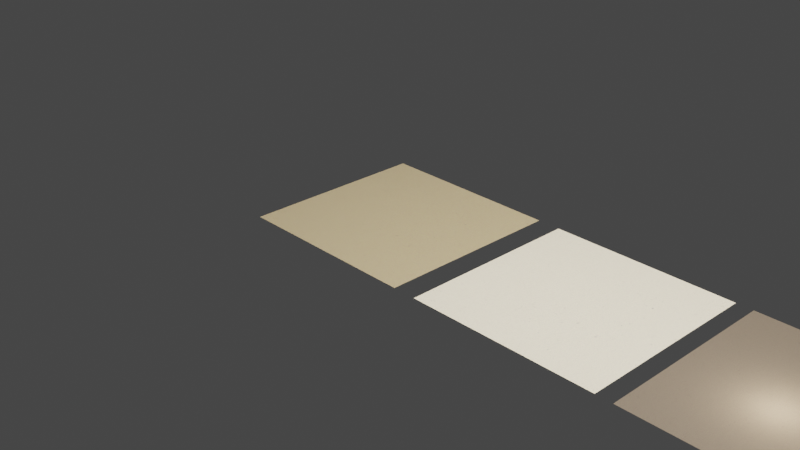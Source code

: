 # Source: paper_kraft.blend  (saved by Blender 4.0.36; exported with 4.5.12 LTS)
import bpy
from mathutils import Matrix  # noqa: F401  (used for matrix-valued properties, if any)

bpy.ops.wm.read_factory_settings(use_empty=True)
scene = bpy.context.scene
scene.name = 'Scene'

# ---- collections
col_collection = bpy.data.collections.new('Collection'); scene.collection.children.link(col_collection)

# ---- materials (node trees are filled in below, after node groups)
mat_paper_kraft_01 = bpy.data.materials.new('paper_kraft_01')
mat_paper_kraft_01.displacement_method = 'DISPLACEMENT'
mat_paper_kraft_01.use_transparent_shadow = False
mat_paper_kraft_02 = bpy.data.materials.new('paper_kraft_02')
mat_paper_kraft_02.displacement_method = 'DISPLACEMENT'
mat_paper_kraft_02.use_transparent_shadow = False
mat_paper_kraft_03 = bpy.data.materials.new('paper_kraft_03')
mat_paper_kraft_03.displacement_method = 'DISPLACEMENT'
mat_paper_kraft_03.use_transparent_shadow = False
mat_paper_kraft_04 = bpy.data.materials.new('paper_kraft_04')
mat_paper_kraft_04.displacement_method = 'DISPLACEMENT'
mat_paper_kraft_04.use_transparent_shadow = False

# ---- node groups
ng_normal_bake_231 = bpy.data.node_groups.new('normal_bake.231', 'ShaderNodeTree')
_s = ng_normal_bake_231.interface.new_socket(name='Vector', in_out='OUTPUT', socket_type='NodeSocketVector')
_s = ng_normal_bake_231.interface.new_socket(name='Color', in_out='INPUT', socket_type='NodeSocketVector')
_s.hide_value = True
_N = ng_normal_bake_231.nodes; _L = ng_normal_bake_231.links
n0 = _N.new('ShaderNodeVectorMath'); n0.name = 'Vector Math.001'; n0.location = (-4, -55)
n0.operation = 'DOT_PRODUCT'
n1 = _N.new('ShaderNodeVectorMath'); n1.name = 'Vector Math.005'; n1.location = (-264, -55)
n1.operation = 'CROSS_PRODUCT'
n2 = _N.new('ShaderNodeVectorMath'); n2.name = 'Vector Math.002'; n2.location = (-1, -219)
n2.operation = 'DOT_PRODUCT'
n3 = _N.new('NodeReroute'); n3.name = 'Reroute'; n3.location = (-85, 62)
n3.width = 16
n3.socket_idname = 'NodeSocketVector'
n4 = _N.new('ShaderNodeVectorMath'); n4.name = 'Vector Math'; n4.location = (2, 98)
n4.operation = 'DOT_PRODUCT'
n5 = _N.new('ShaderNodeCombineXYZ'); n5.name = 'Combine XYZ'; n5.location = (198, 2)
n6 = _N.new('ShaderNodeNewGeometry'); n6.name = 'Geometry'; n6.location = (-577, -273)
n7 = _N.new('ShaderNodeTangent'); n7.name = 'Tangent'; n7.location = (-579, 25)
n7.width = 232
n7.direction_type = 'UV_MAP'
n8 = _N.new('NodeGroupOutput'); n8.name = 'Group Output'; n8.location = (757, 49)
n9 = _N.new('NodeGroupInput'); n9.name = 'Group Input'; n9.location = (-552, 105)
n10 = _N.new('ShaderNodeVectorMath'); n10.name = 'Vector Math.004'; n10.location = (398, -39)
n10.hide = True
n10.inputs[1].default_value = (0.5, 0.5, 0.5)
n11 = _N.new('ShaderNodeVectorMath'); n11.name = 'Vector Math.003'; n11.location = (398, -4)
n11.hide = True
n11.operation = 'SCALE'
n11.inputs[3].default_value = 0.5
n12 = _N.new('ShaderNodeMath'); n12.name = 'sanctus_correct_normal_y'; n12.location = (0, 0)
n12.label = 'sanctus_correct_normal_y'
n12.operation = 'MULTIPLY'
n12.inputs[1].default_value = -1.0
_L.new(n4.outputs[1], n5.inputs[0])
_L.new(n2.outputs[1], n5.inputs[2])
_L.new(n3.outputs[0], n4.inputs[0])
_L.new(n3.outputs[0], n0.inputs[0])
_L.new(n3.outputs[0], n2.inputs[0])
_L.new(n7.outputs[0], n1.inputs[0])
_L.new(n6.outputs[1], n1.inputs[1])
_L.new(n7.outputs[0], n4.inputs[1])
_L.new(n1.outputs[0], n0.inputs[1])
_L.new(n6.outputs[1], n2.inputs[1])
_L.new(n9.outputs[0], n3.inputs[0])
_L.new(n5.outputs[0], n11.inputs[0])
_L.new(n10.outputs[0], n8.inputs[0])
_L.new(n11.outputs[0], n10.inputs[0])
_L.new(n0.outputs[1], n12.inputs[0])
_L.new(n12.outputs[0], n5.inputs[1])
n8.is_active_output = True
ng_burn = bpy.data.node_groups.new('burn', 'ShaderNodeTree')
_s = ng_burn.interface.new_socket(name='Value', in_out='OUTPUT', socket_type='NodeSocketFloat')
_s = ng_burn.interface.new_socket(name='Color', in_out='OUTPUT', socket_type='NodeSocketColor')
_s.default_value = (0.0, 0.0, 0.0, 0.0)
_s = ng_burn.interface.new_socket(name='Result', in_out='OUTPUT', socket_type='NodeSocketFloat')
_s = ng_burn.interface.new_socket(name='Result', in_out='OUTPUT', socket_type='NodeSocketFloat')
_s = ng_burn.interface.new_socket(name='vector', in_out='INPUT', socket_type='NodeSocketVector')
_s = ng_burn.interface.new_socket(name='ratio', in_out='INPUT', socket_type='NodeSocketVector')
_s = ng_burn.interface.new_socket(name='seed', in_out='INPUT', socket_type='NodeSocketFloat')
_s.min_value = -1000.0
_s.max_value = 1000.0
_s = ng_burn.interface.new_socket(name='Angle', in_out='INPUT', socket_type='NodeSocketFloat')
_s.subtype = 'ANGLE'
_s.default_value = -0.4363
_s = ng_burn.interface.new_socket(name='Type', in_out='INPUT', socket_type='NodeSocketFloat')
_s.subtype = 'FACTOR'
_s.default_value = 0.3083
_s.min_value = 0.0
_s.max_value = 1.0
_s = ng_burn.interface.new_socket(name='Factor', in_out='INPUT', socket_type='NodeSocketFloat')
_s.subtype = 'FACTOR'
_s.default_value = 0.3083
_s.min_value = 0.0
_s.max_value = 1.0
_N = ng_burn.nodes; _L = ng_burn.links
n0 = _N.new('NodeGroupOutput'); n0.name = 'Group Output'; n0.location = (957, 24)
n1 = _N.new('ShaderNodeMath'); n1.name = 'Math.004'; n1.location = (767, 68)
n1.hide = True
n1.operation = 'CEIL'
n1.inputs[1].default_value = 0.0
n2 = _N.new('NodeReroute'); n2.name = 'Reroute.022'; n2.location = (696, 61)
n2.width = 16
n2.socket_idname = 'NodeSocketFloat'
n3 = _N.new('ShaderNodeMapRange'); n3.name = 'Map Range.003'; n3.location = (494, -3)
n3.inputs[1].default_value = 0.55
n3.inputs[2].default_value = 0.71
n3.inputs[3].default_value = 1.0
n3.inputs[4].default_value = 0.0
n4 = _N.new('ShaderNodeMath'); n4.name = 'Math.036'; n4.location = (325, -143)
n4.operation = 'LESS_THAN'
n4.inputs[1].default_value = 0.001
n5 = _N.new('NodeReroute'); n5.name = 'Reroute.019'; n5.location = (-845, -49)
n5.width = 16
n5.socket_idname = 'NodeSocketVector'
n6 = _N.new('NodeReroute'); n6.name = 'Reroute.020'; n6.location = (-845, -186)
n6.width = 16
n6.socket_idname = 'NodeSocketVector'
n7 = _N.new('ShaderNodeMath'); n7.name = 'Math.035'; n7.location = (326, 21)
n8 = _N.new('NodeReroute'); n8.name = 'Reroute.021'; n8.location = (-249, -74)
n8.width = 16
n8.socket_idname = 'NodeSocketVector'
n9 = _N.new('ShaderNodeValToRGB'); n9.name = 'Color Ramp'; n9.location = (573, 260)
while len(n9.color_ramp.elements) > 1: n9.color_ramp.elements.remove(n9.color_ramp.elements[-1])
n9.color_ramp.elements[0].position = 0.0; n9.color_ramp.elements[0].color = (0.0, 0.0, 0.0, 1.0)
_e = n9.color_ramp.elements.new(0.05909); _e.color = (0.01092, 0.0, 0.0002183, 1.0)
_e = n9.color_ramp.elements.new(0.1784); _e.color = (0.109, 0.06148, 0.02537, 1.0)
_e = n9.color_ramp.elements.new(0.2932); _e.color = (0.2817, 0.138, 0.0607, 1.0)
_e = n9.color_ramp.elements.new(0.55); _e.color = (0.5, 0.5, 0.5, 1.0)
_e = n9.color_ramp.elements.new(1.0); _e.color = (1.0, 1.0, 1.0, 1.0)
n10 = _N.new('NodeReroute'); n10.name = 'Reroute'; n10.location = (275, -191)
n10.width = 16
n10.socket_idname = 'NodeSocketFloatFactor'
n11 = _N.new('ShaderNodeTexNoise'); n11.name = 'Noise Texture.002'; n11.location = (-189, -125)
n11.noise_dimensions = '4D'
n11.inputs[2].default_value = 5.48
n11.inputs[3].default_value = 8.0
n11.inputs[4].default_value = 0.5667
n12 = _N.new('ShaderNodeVectorRotate'); n12.name = 'Vector Rotate'; n12.location = (-443, -34)
n12.hide = True
n13 = _N.new('ShaderNodeVectorMath'); n13.name = 'Vector Math.008'; n13.location = (-630, 42)
n13.operation = 'DIVIDE'
n14 = _N.new('ShaderNodeVectorMath'); n14.name = 'Vector Math.005'; n14.location = (-816, 26)
n14.operation = 'SUBTRACT'
n15 = _N.new('NodeGroupInput'); n15.name = 'Group Input'; n15.location = (-1128, -220)
n16 = _N.new('ShaderNodeVectorMath'); n16.name = 'Vector Math.007'; n16.location = (-807, -125)
n16.hide = True
n16.operation = 'SCALE'
n16.inputs[3].default_value = 0.5
n17 = _N.new('ShaderNodeSeparateXYZ'); n17.name = 'Separate XYZ'; n17.location = (-419, 476)
n18 = _N.new('ShaderNodeMix'); n18.name = 'Mix.014'; n18.location = (650, -4)
n18.inputs[3].default_value = 1.0
n19 = _N.new('ShaderNodeSeparateXYZ'); n19.name = 'Separate XYZ.001'; n19.location = (-91, 12)
n20 = _N.new('ShaderNodeMix'); n20.name = 'Mix.010'; n20.location = (-274, -12)
n20.hide = True
n20.data_type = 'RGBA'
n20.blend_type = 'LINEAR_LIGHT'
n20.inputs[0].default_value = 0.1417
n21 = _N.new('ShaderNodeVectorMath'); n21.name = 'Vector Math.002'; n21.location = (-429, 302)
n21.hide = True
n21.operation = 'ABSOLUTE'
n21.inputs[1].default_value = (1.0, 1.0, 0.0)
n22 = _N.new('ShaderNodeMath'); n22.name = 'Math'; n22.location = (-242, 486)
n22.operation = 'SMOOTH_MAX'
n23 = _N.new('ShaderNodeMix'); n23.name = 'Mix.015'; n23.location = (17, 112)
n23.hide = True
n24 = _N.new('ShaderNodeMapRange'); n24.name = 'Map Range.005'; n24.location = (658, -190)
n24.inputs[2].default_value = 0.06
n24.inputs[3].default_value = 0.1
n24.inputs[4].default_value = 0.5
_L.new(n16.outputs[0], n14.inputs[1])
_L.new(n10.outputs[0], n7.inputs[1])
_L.new(n11.outputs[1], n20.inputs[7])
_L.new(n6.outputs[0], n16.inputs[0])
_L.new(n7.outputs[0], n3.inputs[0])
_L.new(n5.outputs[0], n14.inputs[0])
_L.new(n13.outputs[0], n12.inputs[0])
_L.new(n18.outputs[0], n2.inputs[0])
_L.new(n12.outputs[0], n8.inputs[0])
_L.new(n8.outputs[0], n20.inputs[6])
_L.new(n10.outputs[0], n4.inputs[0])
_L.new(n20.outputs[2], n19.inputs[0])
_L.new(n2.outputs[0], n1.inputs[0])
_L.new(n14.outputs[0], n13.inputs[0])
_L.new(n19.outputs[0], n23.inputs[3])
_L.new(n3.outputs[0], n18.inputs[2])
_L.new(n4.outputs[0], n18.inputs[0])
_L.new(n2.outputs[0], n9.inputs[0])
_L.new(n6.outputs[0], n13.inputs[1])
_L.new(n15.outputs[0], n5.inputs[0])
_L.new(n15.outputs[1], n6.inputs[0])
_L.new(n1.outputs[0], n0.inputs[0])
_L.new(n9.outputs[0], n0.inputs[1])
_L.new(n15.outputs[2], n11.inputs[1])
_L.new(n15.outputs[3], n12.inputs[3])
_L.new(n15.outputs[4], n23.inputs[0])
_L.new(n15.outputs[5], n10.inputs[0])
_L.new(n18.outputs[0], n0.inputs[2])
_L.new(n15.outputs[0], n11.inputs[0])
_L.new(n21.outputs[0], n17.inputs[0])
_L.new(n17.outputs[0], n22.inputs[0])
_L.new(n17.outputs[1], n22.inputs[1])
_L.new(n20.outputs[2], n21.inputs[0])
_L.new(n22.outputs[0], n23.inputs[2])
_L.new(n23.outputs[0], n7.inputs[0])
_L.new(n18.outputs[0], n24.inputs[0])
_L.new(n24.outputs[0], n0.inputs[3])
n0.is_active_output = True
ng_vector_detect_002 = bpy.data.node_groups.new('vector_detect.002', 'ShaderNodeTree')
_s = ng_vector_detect_002.interface.new_socket(name='Vector', in_out='OUTPUT', socket_type='NodeSocketVector')
_s = ng_vector_detect_002.interface.new_socket(name='IF', in_out='INPUT', socket_type='NodeSocketVector')
_s.hide_value = True
_s = ng_vector_detect_002.interface.new_socket(name='ELSE', in_out='INPUT', socket_type='NodeSocketVector')
_s.hide_value = True
_N = ng_vector_detect_002.nodes; _L = ng_vector_detect_002.links
n0 = _N.new('ShaderNodeVectorMath'); n0.name = 'Vector Math'; n0.location = (-301, 22)
n0.hide = True
n0.operation = 'LENGTH'
n1 = _N.new('ShaderNodeMath'); n1.name = 'Math'; n1.location = (-296, -14)
n1.hide = True
n1.operation = 'CEIL'
n2 = _N.new('NodeReroute'); n2.name = 'Reroute'; n2.location = (-345, 12)
n2.width = 16
n2.socket_idname = 'NodeSocketVector'
n3 = _N.new('NodeGroupInput'); n3.name = 'Group Input'; n3.location = (-619, 44)
n4 = _N.new('NodeGroupOutput'); n4.name = 'Group Output'; n4.location = (-103, 31)
n5 = _N.new('ShaderNodeMix'); n5.name = 'Mix'; n5.location = (-292, -51)
n5.hide = True
n5.data_type = 'RGBA'
_L.new(n0.outputs[1], n1.inputs[0])
_L.new(n1.outputs[0], n5.inputs[0])
_L.new(n2.outputs[0], n0.inputs[0])
_L.new(n2.outputs[0], n5.inputs[7])
_L.new(n3.outputs[1], n5.inputs[6])
_L.new(n5.outputs[2], n4.inputs[0])
_L.new(n3.outputs[0], n2.inputs[0])
n4.is_active_output = True
ng_color_variation_003 = bpy.data.node_groups.new('color_variation.003', 'ShaderNodeTree')
_s = ng_color_variation_003.interface.new_socket(name='Color', in_out='OUTPUT', socket_type='NodeSocketColor')
_s.default_value = (0.0, 0.0, 0.0, 0.0)
_s = ng_color_variation_003.interface.new_socket(name='Color', in_out='INPUT', socket_type='NodeSocketColor')
_s.default_value = (0.8, 0.0, 0.0, 1.0)
_s = ng_color_variation_003.interface.new_socket(name='Hue', in_out='INPUT', socket_type='NodeSocketFloat')
_s.subtype = 'FACTOR'
_s.min_value = 0.0
_s.max_value = 1.0
_s = ng_color_variation_003.interface.new_socket(name='Saturation', in_out='INPUT', socket_type='NodeSocketFloat')
_s.subtype = 'FACTOR'
_s.min_value = 0.0
_s.max_value = 1.0
_s = ng_color_variation_003.interface.new_socket(name='Value', in_out='INPUT', socket_type='NodeSocketFloat')
_s.subtype = 'FACTOR'
_s.min_value = 0.0
_s.max_value = 1.0
_s = ng_color_variation_003.interface.new_socket(name='Seed', in_out='INPUT', socket_type='NodeSocketFloat')
_s.min_value = 0.0
_s.max_value = 1e+04
_s = ng_color_variation_003.interface.new_socket(name='Replace Seed', in_out='INPUT', socket_type='NodeSocketFloat')
_s.min_value = 0.0
_s.max_value = 1e+04
_s.hide_value = True
_N = ng_color_variation_003.nodes; _L = ng_color_variation_003.links
n0 = _N.new('NodeGroupOutput'); n0.name = 'Group Output'; n0.location = (479, 140)
n1 = _N.new('ShaderNodeMath'); n1.name = 'Math.002'; n1.location = (-100, 217)
n1.operation = 'MULTIPLY_ADD'
n2 = _N.new('ShaderNodeMath'); n2.name = 'Math.006'; n2.location = (-102, -149)
n2.operation = 'MULTIPLY_ADD'
n2.inputs[2].default_value = 1.0
n3 = _N.new('ShaderNodeObjectInfo'); n3.name = 'Object Info.001'; n3.location = (-1345, -256)
n3.hide = True
n4 = _N.new('ShaderNodeMath'); n4.name = 'Math.012'; n4.location = (-1348, -162)
n4.hide = True
n4.operation = 'GREATER_THAN'
n4.inputs[1].default_value = 0.0
n5 = _N.new('ShaderNodeMix'); n5.name = 'Mix'; n5.location = (-1345, -206)
n5.hide = True
n6 = _N.new('NodeGroupInput'); n6.name = 'Group Input'; n6.location = (-1568, 107)
n7 = _N.new('ShaderNodeTexWhiteNoise'); n7.name = 'White Noise Texture'; n7.location = (-1013, -269)
n7.noise_dimensions = '1D'
n8 = _N.new('ShaderNodeMapRange'); n8.name = 'Map Range'; n8.location = (-372, -141)
n8.hide = True
n8.inputs[3].default_value = -0.5
n8.inputs[4].default_value = 0.5
n9 = _N.new('ShaderNodeMath'); n9.name = 'Math.007'; n9.location = (-444, -492)
n9.hide = True
n9.operation = 'MULTIPLY_ADD'
n9.inputs[1].default_value = 2.0
n9.inputs[2].default_value = -1.0
n10 = _N.new('ShaderNodeSeparateXYZ'); n10.name = 'Separate XYZ.001'; n10.location = (-814, -275)
n11 = _N.new('ShaderNodeMath'); n11.name = 'Math.003'; n11.location = (-442, -262)
n11.operation = 'MULTIPLY_ADD'
n11.inputs[1].default_value = 2.0
n11.inputs[2].default_value = -1.0
n12 = _N.new('ShaderNodeMath'); n12.name = 'Math.005'; n12.location = (-97, 32)
n12.operation = 'MULTIPLY_ADD'
n12.inputs[2].default_value = 1.0
n13 = _N.new('ShaderNodeHueSaturation'); n13.name = 'Hue/Saturation/Value'; n13.location = (134, 80)
n14 = _N.new('ShaderNodeMath'); n14.name = 'Math'; n14.location = (-1333, -320)
n14.hide = True
_L.new(n3.outputs[5], n5.inputs[2])
_L.new(n6.outputs[5], n4.inputs[0])
_L.new(n4.outputs[0], n5.inputs[0])
_L.new(n6.outputs[5], n5.inputs[3])
_L.new(n6.outputs[0], n13.inputs[4])
_L.new(n13.outputs[0], n0.inputs[0])
_L.new(n10.outputs[0], n8.inputs[0])
_L.new(n8.outputs[0], n1.inputs[0])
_L.new(n1.outputs[0], n13.inputs[0])
_L.new(n6.outputs[1], n1.inputs[1])
_L.new(n10.outputs[1], n11.inputs[0])
_L.new(n11.outputs[0], n12.inputs[0])
_L.new(n6.outputs[2], n12.inputs[1])
_L.new(n10.outputs[2], n9.inputs[0])
_L.new(n9.outputs[0], n2.inputs[0])
_L.new(n6.outputs[3], n2.inputs[1])
_L.new(n2.outputs[0], n13.inputs[2])
_L.new(n7.outputs[1], n10.inputs[0])
_L.new(n5.outputs[0], n14.inputs[0])
_L.new(n6.outputs[4], n14.inputs[1])
_L.new(n14.outputs[0], n7.inputs[1])
_L.new(n12.outputs[0], n13.inputs[1])
n0.is_active_output = True
ng_region_variation_001 = bpy.data.node_groups.new('Region Variation.001', 'ShaderNodeTree')
_s = ng_region_variation_001.interface.new_socket(name='Color', in_out='OUTPUT', socket_type='NodeSocketColor')
_s.default_value = (0.0, 0.0, 0.0, 0.0)
_s = ng_region_variation_001.interface.new_socket(name='Linear', in_out='OUTPUT', socket_type='NodeSocketFloat')
_s = ng_region_variation_001.interface.new_socket(name='Snap', in_out='OUTPUT', socket_type='NodeSocketFloat')
_s = ng_region_variation_001.interface.new_socket(name='Vector', in_out='OUTPUT', socket_type='NodeSocketVector')
_s = ng_region_variation_001.interface.new_socket(name='Color', in_out='INPUT', socket_type='NodeSocketColor')
_s.default_value = (0.8, 0.0, 0.0, 1.0)
_s = ng_region_variation_001.interface.new_socket(name='Hue', in_out='INPUT', socket_type='NodeSocketFloat')
_s.subtype = 'FACTOR'
_s.default_value = 0.01
_s.min_value = 0.0
_s.max_value = 1.0
_s = ng_region_variation_001.interface.new_socket(name='Saturation', in_out='INPUT', socket_type='NodeSocketFloat')
_s.subtype = 'FACTOR'
_s.min_value = 0.0
_s.max_value = 1.0
_s = ng_region_variation_001.interface.new_socket(name='Value', in_out='INPUT', socket_type='NodeSocketFloat')
_s.subtype = 'FACTOR'
_s.min_value = 0.0
_s.max_value = 1.0
_s = ng_region_variation_001.interface.new_socket(name='Seed', in_out='INPUT', socket_type='NodeSocketFloat')
_s.min_value = 0.0
_s.max_value = 1e+04
_s = ng_region_variation_001.interface.new_socket(name='Detail Scale', in_out='INPUT', socket_type='NodeSocketFloat')
_s.default_value = 6.0
_s.min_value = -1000.0
_s.max_value = 1000.0
_s = ng_region_variation_001.interface.new_socket(name='Overall Scale', in_out='INPUT', socket_type='NodeSocketFloat')
_s.default_value = 1.0
_s.min_value = -1e+04
_s.max_value = 1e+04
_s = ng_region_variation_001.interface.new_socket(name='ELSE', in_out='INPUT', socket_type='NodeSocketVector')
_s.hide_value = True
_N = ng_region_variation_001.nodes; _L = ng_region_variation_001.links
n0 = _N.new('ShaderNodeMix'); n0.name = 'Mix.002'; n0.location = (50, 55)
n0.data_type = 'RGBA'
n0.blend_type = 'LINEAR_LIGHT'
n0.inputs[0].default_value = 0.725
n1 = _N.new('ShaderNodeVectorMath'); n1.name = 'Vector Math'; n1.location = (462, -98)
n1.operation = 'MULTIPLY'
n2 = _N.new('NodeReroute'); n2.name = 'Reroute'; n2.location = (-246, -151)
n2.width = 16
n2.socket_idname = 'NodeSocketVector'
n3 = _N.new('ShaderNodeTexWhiteNoise'); n3.name = 'White Noise Texture'; n3.location = (463, 32)
n4 = _N.new('ShaderNodeGroup'); n4.name = 'Group'; n4.location = (-703, -118)
n4.node_tree = ng_vector_detect_002
n5 = _N.new('ShaderNodeTexCoord'); n5.name = 'Texture Coordinate'; n5.location = (-885, -106)
n6 = _N.new('NodeGroupInput'); n6.name = 'Group Input'; n6.location = (-799, 212)
n7 = _N.new('ShaderNodeVectorMath'); n7.name = 'Vector Math.001'; n7.location = (-504, -114)
n7.operation = 'SCALE'
n8 = _N.new('ShaderNodeTexVoronoi'); n8.name = 'Voronoi Texture.001'; n8.location = (261, -11)
n8.hide = True
n8.voronoi_dimensions = '4D'
n8.inputs[2].default_value = 0.5
n8.inputs[3].default_value = 1.0
n9 = _N.new('NodeGroupOutput'); n9.name = 'Group Output'; n9.location = (1113, 52)
n10 = _N.new('ShaderNodeGroup'); n10.name = 'Group.001'; n10.location = (849, 252)
n10.width = 164
n10.node_tree = ng_color_variation_003
n11 = _N.new('ShaderNodeTexVoronoi'); n11.name = 'Voronoi Texture'; n11.location = (230, -196)
n11.voronoi_dimensions = '4D'
n11.inputs[3].default_value = 1.0
n12 = _N.new('ShaderNodeMix'); n12.name = 'Mix.001'; n12.location = (54, -181)
n12.data_type = 'RGBA'
n12.blend_type = 'LINEAR_LIGHT'
n12.inputs[0].default_value = 0.8417
n13 = _N.new('ShaderNodeTexNoise'); n13.name = 'Noise Texture'; n13.location = (-171, -137)
n13.hide = True
n13.inputs[2].default_value = 9.5
n13.inputs[3].default_value = 8.0
n13.inputs[4].default_value = 1.0
_L.new(n3.outputs[1], n10.inputs[5])
_L.new(n2.outputs[0], n12.inputs[6])
_L.new(n7.outputs[0], n2.inputs[0])
_L.new(n13.outputs[1], n0.inputs[7])
_L.new(n2.outputs[0], n13.inputs[0])
_L.new(n0.outputs[2], n8.inputs[0])
_L.new(n2.outputs[0], n0.inputs[6])
_L.new(n12.outputs[2], n11.inputs[0])
_L.new(n1.outputs[0], n3.inputs[0])
_L.new(n13.outputs[1], n12.inputs[7])
_L.new(n8.outputs[1], n1.inputs[1])
_L.new(n11.outputs[1], n1.inputs[0])
_L.new(n10.outputs[0], n9.inputs[0])
_L.new(n6.outputs[0], n10.inputs[0])
_L.new(n6.outputs[1], n10.inputs[1])
_L.new(n6.outputs[2], n10.inputs[2])
_L.new(n6.outputs[3], n10.inputs[3])
_L.new(n6.outputs[4], n10.inputs[4])
_L.new(n6.outputs[6], n7.inputs[3])
_L.new(n3.outputs[0], n9.inputs[2])
_L.new(n11.outputs[0], n9.inputs[1])
_L.new(n6.outputs[5], n11.inputs[2])
_L.new(n6.outputs[4], n8.inputs[1])
_L.new(n6.outputs[4], n11.inputs[1])
_L.new(n4.outputs[0], n7.inputs[0])
_L.new(n5.outputs[3], n4.inputs[1])
_L.new(n6.outputs[7], n4.inputs[0])
_L.new(n7.outputs[0], n9.inputs[3])
n9.is_active_output = True
ng_pp_sl_stains = bpy.data.node_groups.new('pp_sl_stains', 'ShaderNodeTree')
_s = ng_pp_sl_stains.interface.new_socket(name='Result', in_out='OUTPUT', socket_type='NodeSocketColor')
_s.default_value = (0.0, 0.0, 0.0, 0.0)
_s = ng_pp_sl_stains.interface.new_socket(name='Color Input', in_out='INPUT', socket_type='NodeSocketColor')
_s = ng_pp_sl_stains.interface.new_socket(name='Tint', in_out='INPUT', socket_type='NodeSocketColor')
_s = ng_pp_sl_stains.interface.new_socket(name='Seed', in_out='INPUT', socket_type='NodeSocketFloat')
_s.default_value = 14.47
_s.min_value = 0.0
_s.max_value = 1e+04
_s = ng_pp_sl_stains.interface.new_socket(name='Factor', in_out='INPUT', socket_type='NodeSocketFloat')
_s.subtype = 'FACTOR'
_s.default_value = 0.7833
_s.min_value = 0.0
_s.max_value = 1.0
_s = ng_pp_sl_stains.interface.new_socket(name='Vector', in_out='INPUT', socket_type='NodeSocketVector')
_N = ng_pp_sl_stains.nodes; _L = ng_pp_sl_stains.links
n0 = _N.new('NodeGroupOutput'); n0.name = 'Group Output'; n0.location = (423, 0)
n1 = _N.new('NodeGroupInput'); n1.name = 'Group Input'; n1.location = (-433, 0)
n2 = _N.new('NodeReroute'); n2.name = 'Reroute'; n2.location = (69, 100)
n2.width = 16
n3 = _N.new('ShaderNodeMix'); n3.name = 'Mix.009'; n3.location = (118, 36)
n3.hide = True
n3.data_type = 'RGBA'
n3.blend_type = 'OVERLAY'
n4 = _N.new('ShaderNodeMath'); n4.name = 'Math.005'; n4.location = (-69, 7)
n4.hide = True
n4.operation = 'MULTIPLY'
n4.inputs[1].default_value = 1.0
n5 = _N.new('NodeReroute'); n5.name = 'Reroute.020'; n5.location = (-49, 53)
n5.width = 16
n6 = _N.new('ShaderNodeGroup'); n6.name = 'Group.004'; n6.location = (47, -37)
n6.width = 167
n6.hide = True
n6.node_tree = ng_region_variation_001
n6.inputs[1].default_value = 0.08219
n6.inputs[2].default_value = 0.1452
n6.inputs[3].default_value = 0.2055
n6.inputs[5].default_value = 6.04
n6.inputs[6].default_value = 0.07
n7 = _N.new('ShaderNodeMix'); n7.name = 'Mix.011'; n7.location = (233, -20)
n7.hide = True
n7.data_type = 'RGBA'
n7.blend_type = 'MULTIPLY'
n8 = _N.new('ShaderNodeMapRange'); n8.name = 'Map Range.002'; n8.location = (52, -104)
n8.hide = True
n8.inputs[1].default_value = 0.38
n8.inputs[2].default_value = 0.59
n9 = _N.new('ShaderNodeTexNoise'); n9.name = 'Noise Texture.001'; n9.location = (-168, -48)
n9.hide = True
n9.noise_dimensions = '4D'
n9.inputs[2].default_value = 3.43
n9.inputs[3].default_value = 3.15
n10 = _N.new('ShaderNodeMix'); n10.name = 'Mix.012'; n10.location = (190, 104)
n10.hide = True
n10.data_type = 'RGBA'
n11 = _N.new('NodeReroute'); n11.name = 'Reroute.021'; n11.location = (-233, -90)
n11.width = 16
n11.socket_idname = 'NodeSocketVector'
_L.new(n2.outputs[0], n3.inputs[6])
_L.new(n2.outputs[0], n10.inputs[6])
_L.new(n4.outputs[0], n3.inputs[0])
_L.new(n8.outputs[0], n4.inputs[0])
_L.new(n3.outputs[2], n6.inputs[0])
_L.new(n5.outputs[0], n3.inputs[7])
_L.new(n11.outputs[0], n6.inputs[7])
_L.new(n6.outputs[0], n7.inputs[6])
_L.new(n7.outputs[2], n10.inputs[7])
_L.new(n8.outputs[0], n7.inputs[0])
_L.new(n9.outputs[0], n8.inputs[0])
_L.new(n5.outputs[0], n7.inputs[7])
_L.new(n11.outputs[0], n9.inputs[0])
_L.new(n1.outputs[3], n10.inputs[0])
_L.new(n1.outputs[2], n6.inputs[4])
_L.new(n1.outputs[2], n9.inputs[1])
_L.new(n1.outputs[0], n2.inputs[0])
_L.new(n1.outputs[1], n5.inputs[0])
_L.new(n1.outputs[4], n11.inputs[0])
_L.new(n10.outputs[2], n0.inputs[0])
n0.is_active_output = True
ng_color_variation = bpy.data.node_groups.new('color_variation', 'ShaderNodeTree')
_s = ng_color_variation.interface.new_socket(name='Color', in_out='OUTPUT', socket_type='NodeSocketColor')
_s.default_value = (0.0, 0.0, 0.0, 0.0)
_s = ng_color_variation.interface.new_socket(name='Color', in_out='INPUT', socket_type='NodeSocketColor')
_s.default_value = (0.8, 0.0, 0.0, 1.0)
_s = ng_color_variation.interface.new_socket(name='Hue', in_out='INPUT', socket_type='NodeSocketFloat')
_s.subtype = 'FACTOR'
_s.min_value = 0.0
_s.max_value = 1.0
_s = ng_color_variation.interface.new_socket(name='Saturation', in_out='INPUT', socket_type='NodeSocketFloat')
_s.subtype = 'FACTOR'
_s.min_value = 0.0
_s.max_value = 1.0
_s = ng_color_variation.interface.new_socket(name='Value', in_out='INPUT', socket_type='NodeSocketFloat')
_s.subtype = 'FACTOR'
_s.min_value = 0.0
_s.max_value = 1.0
_s = ng_color_variation.interface.new_socket(name='Seed', in_out='INPUT', socket_type='NodeSocketFloat')
_s.min_value = 0.0
_s.max_value = 1e+04
_s = ng_color_variation.interface.new_socket(name='Replace Seed', in_out='INPUT', socket_type='NodeSocketFloat')
_s.min_value = 0.0
_s.max_value = 1e+04
_s.hide_value = True
_N = ng_color_variation.nodes; _L = ng_color_variation.links
n0 = _N.new('NodeGroupInput'); n0.name = 'Group Input'; n0.location = (-983, 83)
n1 = _N.new('NodeGroupOutput'); n1.name = 'Group Output'; n1.location = (479, 140)
n2 = _N.new('ShaderNodeMath'); n2.name = 'Math.002'; n2.location = (-100, 217)
n2.operation = 'MULTIPLY_ADD'
n3 = _N.new('ShaderNodeMapRange'); n3.name = 'Map Range'; n3.location = (-372, -141)
n3.hide = True
n3.inputs[3].default_value = -0.5
n3.inputs[4].default_value = 0.5
n4 = _N.new('ShaderNodeMath'); n4.name = 'Math.005'; n4.location = (-104, 34)
n4.operation = 'MULTIPLY_ADD'
n4.inputs[2].default_value = 1.0
n5 = _N.new('ShaderNodeHueSaturation'); n5.name = 'Hue/Saturation/Value'; n5.location = (122, 111)
n6 = _N.new('ShaderNodeMath'); n6.name = 'Math.003'; n6.location = (-384, -307)
n6.hide = True
n6.operation = 'MULTIPLY_ADD'
n6.inputs[1].default_value = 2.0
n6.inputs[2].default_value = -1.0
n7 = _N.new('ShaderNodeMath'); n7.name = 'Math.007'; n7.location = (-392, -416)
n7.hide = True
n7.operation = 'MULTIPLY_ADD'
n7.inputs[1].default_value = 2.0
n7.inputs[2].default_value = -1.0
n8 = _N.new('ShaderNodeMath'); n8.name = 'Math.006'; n8.location = (-102, -149)
n8.operation = 'MULTIPLY_ADD'
n8.inputs[2].default_value = 1.0
n9 = _N.new('ShaderNodeTexWhiteNoise'); n9.name = 'White Noise Texture'; n9.location = (-666, -257)
n9.noise_dimensions = '1D'
n10 = _N.new('ShaderNodeSeparateXYZ'); n10.name = 'Separate XYZ.001'; n10.location = (-665, -398)
n11 = _N.new('ShaderNodeMath'); n11.name = 'Math.004'; n11.location = (-671, -213)
n11.hide = True
n11.operation = 'MODULO'
n11.inputs[1].default_value = 1.0
n12 = _N.new('ShaderNodeObjectInfo'); n12.name = 'Object Info.001'; n12.location = (-1067, -93)
n12.hide = True
n13 = _N.new('ShaderNodeMath'); n13.name = 'Math.012'; n13.location = (-1106, -140)
n13.hide = True
n13.operation = 'GREATER_THAN'
n13.inputs[1].default_value = 0.0
n14 = _N.new('ShaderNodeMix'); n14.name = 'Mix'; n14.location = (-1118, -174)
n14.hide = True
n15 = _N.new('ShaderNodeMath'); n15.name = 'Math'; n15.location = (-876, -160)
_L.new(n12.outputs[5], n14.inputs[2])
_L.new(n0.outputs[5], n13.inputs[0])
_L.new(n13.outputs[0], n14.inputs[0])
_L.new(n0.outputs[5], n14.inputs[3])
_L.new(n0.outputs[0], n5.inputs[4])
_L.new(n5.outputs[0], n1.inputs[0])
_L.new(n10.outputs[0], n3.inputs[0])
_L.new(n3.outputs[0], n2.inputs[0])
_L.new(n2.outputs[0], n5.inputs[0])
_L.new(n0.outputs[1], n2.inputs[1])
_L.new(n15.outputs[0], n11.inputs[0])
_L.new(n10.outputs[1], n6.inputs[0])
_L.new(n6.outputs[0], n4.inputs[0])
_L.new(n0.outputs[2], n4.inputs[1])
_L.new(n4.outputs[0], n5.inputs[1])
_L.new(n10.outputs[2], n7.inputs[0])
_L.new(n7.outputs[0], n8.inputs[0])
_L.new(n0.outputs[3], n8.inputs[1])
_L.new(n8.outputs[0], n5.inputs[2])
_L.new(n11.outputs[0], n9.inputs[0])
_L.new(n11.outputs[0], n9.inputs[1])
_L.new(n9.outputs[1], n10.inputs[0])
_L.new(n14.outputs[0], n15.inputs[0])
_L.new(n0.outputs[4], n15.inputs[1])
n1.is_active_output = True
ng_paper_kraft = bpy.data.node_groups.new('paper_kraft', 'ShaderNodeTree')
_s = ng_paper_kraft.interface.new_socket(name='BSDF', in_out='OUTPUT', socket_type='NodeSocketShader')
_s = ng_paper_kraft.interface.new_socket(name='Color Bake', in_out='OUTPUT', socket_type='NodeSocketColor')
_s.default_value = (0.0, 0.0, 0.0, 0.0)
_s = ng_paper_kraft.interface.new_socket(name='Roughness Bake', in_out='OUTPUT', socket_type='NodeSocketFloat')
_s = ng_paper_kraft.interface.new_socket(name='Normal Bake', in_out='OUTPUT', socket_type='NodeSocketVector')
_s = ng_paper_kraft.interface.new_socket(name='--COLOR--', in_out='INPUT', socket_type='NodeSocketFloat')
_s.hide_value = True
_s = ng_paper_kraft.interface.new_socket(name='Paper Color', in_out='INPUT', socket_type='NodeSocketColor')
_s.default_value = (0.1873, 0.1176, 0.07636, 1.0)
_s = ng_paper_kraft.interface.new_socket(name='Paper Roughness', in_out='INPUT', socket_type='NodeSocketFloat')
_s.subtype = 'FACTOR'
_s.default_value = 0.5
_s.min_value = 0.0
_s.max_value = 1.0
_s = ng_paper_kraft.interface.new_socket(name='Translucent', in_out='INPUT', socket_type='NodeSocketFloat')
_s.subtype = 'FACTOR'
_s.default_value = 0.01
_s.min_value = 0.0
_s.max_value = 1.0
_s = ng_paper_kraft.interface.new_socket(name='--PARTICLES--', in_out='INPUT', socket_type='NodeSocketFloat')
_s.subtype = 'FACTOR'
_s.hide_value = True
_s = ng_paper_kraft.interface.new_socket(name='Particles', in_out='INPUT', socket_type='NodeSocketFloat')
_s.subtype = 'FACTOR'
_s.default_value = 1.0
_s.min_value = 0.0
_s.max_value = 1.0
_s = ng_paper_kraft.interface.new_socket(name='Particle Color 1', in_out='INPUT', socket_type='NodeSocketColor')
_s.default_value = (0.0204, 0.01047, 0.006304, 1.0)
_s = ng_paper_kraft.interface.new_socket(name='Particle Color 2', in_out='INPUT', socket_type='NodeSocketColor')
_s.default_value = (0.5075, 0.357, 0.2628, 1.0)
_s = ng_paper_kraft.interface.new_socket(name='Particle Color 3', in_out='INPUT', socket_type='NodeSocketColor')
_s.default_value = (0.5075, 0.2457, 0.1167, 1.0)
_s = ng_paper_kraft.interface.new_socket(name='--STAINS--', in_out='INPUT', socket_type='NodeSocketFloat')
_s.hide_value = True
_s = ng_paper_kraft.interface.new_socket(name='Tint', in_out='INPUT', socket_type='NodeSocketColor')
_s.default_value = (0.5225, 0.4681, 0.3952, 1.0)
_s = ng_paper_kraft.interface.new_socket(name='Factor', in_out='INPUT', socket_type='NodeSocketFloat')
_s.subtype = 'FACTOR'
_s.min_value = 0.0
_s.max_value = 1.0
_s = ng_paper_kraft.interface.new_socket(name='--BURNT--', in_out='INPUT', socket_type='NodeSocketFloat')
_s.hide_value = True
_s = ng_paper_kraft.interface.new_socket(name='Factor', in_out='INPUT', socket_type='NodeSocketFloat')
_s.subtype = 'FACTOR'
_s.min_value = 0.0
_s.max_value = 1.0
_s = ng_paper_kraft.interface.new_socket(name='Type', in_out='INPUT', socket_type='NodeSocketFloat')
_s.subtype = 'FACTOR'
_s.default_value = 0.6167
_s.min_value = 0.0
_s.max_value = 1.0
_s = ng_paper_kraft.interface.new_socket(name='Angle', in_out='INPUT', socket_type='NodeSocketFloat')
_s.subtype = 'ANGLE'
_s.default_value = 0.2618
_s = ng_paper_kraft.interface.new_socket(name='--MAPPING--', in_out='INPUT', socket_type='NodeSocketFloat')
_s.hide_value = True
_s = ng_paper_kraft.interface.new_socket(name='X Mapping', in_out='INPUT', socket_type='NodeSocketFloat')
_s.min_value = -1e+04
_s.max_value = 1e+04
_s = ng_paper_kraft.interface.new_socket(name='Y Mapping', in_out='INPUT', socket_type='NodeSocketFloat')
_s.min_value = -1e+04
_s.max_value = 1e+04
_s = ng_paper_kraft.interface.new_socket(name='--OTHERS--', in_out='INPUT', socket_type='NodeSocketFloat')
_s.hide_value = True
_s = ng_paper_kraft.interface.new_socket(name='Scale', in_out='INPUT', socket_type='NodeSocketFloat')
_s.default_value = 1.0
_s.min_value = -1e+04
_s.max_value = 1e+04
_s = ng_paper_kraft.interface.new_socket(name='Bump', in_out='INPUT', socket_type='NodeSocketFloat')
_s.default_value = 1.0
_s.min_value = 1.0
_s.max_value = 1e+04
_s = ng_paper_kraft.interface.new_socket(name='Seed', in_out='INPUT', socket_type='NodeSocketFloat')
_s.min_value = -1000.0
_s.max_value = 1000.0
_s = ng_paper_kraft.interface.new_socket(name='Vector', in_out='INPUT', socket_type='NodeSocketVector')
_s.hide_value = True
_N = ng_paper_kraft.nodes; _L = ng_paper_kraft.links
n0 = _N.new('NodeReroute'); n0.name = 'Reroute.002'; n0.location = (-1126, -421)
n0.width = 16
n0.socket_idname = 'NodeSocketFloat'
n1 = _N.new('ShaderNodeSeparateColor'); n1.name = 'Separate RGB'; n1.location = (-210, 426)
n2 = _N.new('ShaderNodeBsdfPrincipled'); n2.name = 'Principled BSDF'; n2.location = (1392, 181)
n2.distribution = 'GGX'
n2.subsurface_method = 'RANDOM_WALK_SKIN'
n2.inputs[3].default_value = 1.45
n2.inputs[20].default_value = 0.13
n2.inputs[27].default_value = (0.0, 0.0, 0.0, 1.0)
n2.inputs[28].default_value = 1.0
n3 = _N.new('NodeReroute'); n3.name = 'Reroute.010'; n3.location = (1295, -426)
n3.width = 16
n3.socket_idname = 'NodeSocketVector'
n4 = _N.new('ShaderNodeVectorMath'); n4.name = 'Vector Math.001'; n4.location = (-1406, -22)
n4.operation = 'LENGTH'
n5 = _N.new('ShaderNodeMath'); n5.name = 'Math.007'; n5.location = (-1253, 22)
n5.operation = 'GREATER_THAN'
n5.inputs[1].default_value = 0.0
n6 = _N.new('NodeReroute'); n6.name = 'Reroute'; n6.location = (989, 19)
n6.width = 16
n7 = _N.new('ShaderNodeMapRange'); n7.name = 'Map Range.004'; n7.location = (-28, 253)
n7.hide = True
n7.inputs[1].default_value = 0.68
n7.inputs[2].default_value = 0.93
n8 = _N.new('NodeGroupInput'); n8.name = 'Group Input.003'; n8.location = (-38, 191)
n9 = _N.new('ShaderNodeMix'); n9.name = 'Mix.005'; n9.location = (289, -29)
n9.hide = True
n9.data_type = 'RGBA'
n9.inputs[6].default_value = (0.1103, 0.0436, 0.0195, 1.0)
n10 = _N.new('ShaderNodeMix'); n10.name = 'Mix.002'; n10.location = (691, 340)
n10.data_type = 'RGBA'
n11 = _N.new('ShaderNodeMix'); n11.name = 'Mix.001'; n11.location = (526, 361)
n11.data_type = 'RGBA'
n12 = _N.new('ShaderNodeMix'); n12.name = 'Mix.003'; n12.location = (866, 315)
n12.data_type = 'RGBA'
n13 = _N.new('ShaderNodeMapRange'); n13.name = 'Map Range.002'; n13.location = (-25, 376)
n13.hide = True
n13.inputs[1].default_value = 0.68
n13.inputs[2].default_value = 0.93
n14 = _N.new('ShaderNodeMapRange'); n14.name = 'Map Range.003'; n14.location = (-17, 455)
n14.hide = True
n14.inputs[1].default_value = 0.68
n14.inputs[2].default_value = 0.93
n15 = _N.new('ShaderNodeMath'); n15.name = 'Math.002'; n15.location = (148, 403)
n15.hide = True
n15.operation = 'MULTIPLY'
n15.use_clamp = True
n15.inputs[1].default_value = 2.0
n16 = _N.new('NodeReroute'); n16.name = 'Reroute.009'; n16.location = (1200, -135)
n16.width = 16
n16.socket_idname = 'NodeSocketFloat'
n17 = _N.new('ShaderNodeGroup'); n17.name = 'Group'; n17.location = (1832, -41)
n17.node_tree = ng_normal_bake_231
n18 = _N.new('ShaderNodeMix'); n18.name = 'Mix'; n18.location = (-1057, -100)
n18.data_type = 'RGBA'
n19 = _N.new('NodeReroute'); n19.name = 'Reroute.008'; n19.location = (-364, -574)
n19.width = 16
n19.socket_idname = 'NodeSocketVector'
n20 = _N.new('NodeGroupInput'); n20.name = 'Group Input'; n20.location = (-1639, -206)
n21 = _N.new('NodeGroupInput'); n21.name = 'Group Input.005'; n21.location = (-385, -671)
n22 = _N.new('NodeGroupInput'); n22.name = 'Group Input.002'; n22.location = (-601, 100)
n23 = _N.new('ShaderNodeBsdfTranslucent'); n23.name = 'Translucent BSDF'; n23.location = (1563, 338)
n24 = _N.new('ShaderNodeMixShader'); n24.name = 'Mix Shader'; n24.location = (1748, 294)
n25 = _N.new('NodeGroupOutput'); n25.name = 'Group Output'; n25.location = (1940, 181)
n26 = _N.new('ShaderNodeMix'); n26.name = 'Mix.007'; n26.location = (1377, 292)
n26.hide = True
n26.data_type = 'RGBA'
n26.inputs[0].default_value = 0.55
n26.inputs[7].default_value = (0.4999, 0.3628, 0.2314, 1.0)
n27 = _N.new('NodeReroute'); n27.name = 'Reroute.003'; n27.location = (1281, 187)
n27.width = 16
n28 = _N.new('ShaderNodeMix'); n28.name = 'Mix.004'; n28.location = (856, 71)
n28.hide = True
n28.data_type = 'RGBA'
n29 = _N.new('ShaderNodeGroup'); n29.name = 'Group.005'; n29.location = (784, -769)
n29.node_tree = ng_burn
n30 = _N.new('ShaderNodeMix'); n30.name = 'Mix.009'; n30.location = (1059, -328)
n30.hide = True
n30.data_type = 'RGBA'
n30.blend_type = 'MULTIPLY'
n30.inputs[0].default_value = 1.0
n31 = _N.new('NodeReroute'); n31.name = 'Reroute.004'; n31.location = (363, -385)
n31.width = 16
n32 = _N.new('ShaderNodeValToRGB'); n32.name = 'Color Ramp'; n32.location = (194, -422)
n32.hide = True
while len(n32.color_ramp.elements) > 1: n32.color_ramp.elements.remove(n32.color_ramp.elements[-1])
n32.color_ramp.elements[0].position = 0.4182; n32.color_ramp.elements[0].color = (0.0, 0.0, 0.0, 1.0)
_e = n32.color_ramp.elements.new(0.5273); _e.color = (1.0, 1.0, 1.0, 1.0)
n33 = _N.new('ShaderNodeBump'); n33.name = 'Bump'; n33.location = (1209, -625)
n33.inputs[2].default_value = 1.0
n34 = _N.new('ShaderNodeMapRange'); n34.name = 'Map Range.001'; n34.location = (240, -162)
n34.hide = True
n34.inputs[3].default_value = 0.7
n35 = _N.new('ShaderNodeMath'); n35.name = 'Math'; n35.location = (446, -181)
n35.hide = True
n35.operation = 'SUBTRACT'
n35.use_clamp = True
n35.inputs[1].default_value = 0.22
n36 = _N.new('ShaderNodeMix'); n36.name = 'Mix.006'; n36.location = (447, -130)
n36.hide = True
n37 = _N.new('ShaderNodeMath'); n37.name = 'Math.004'; n37.location = (610, -39)
n37.operation = 'MULTIPLY'
n38 = _N.new('NodeGroupInput'); n38.name = 'Group Input.006'; n38.location = (323, -1049)
n39 = _N.new('ShaderNodeMath'); n39.name = 'Math.008'; n39.location = (50, -725)
n39.hide = True
n39.operation = 'MULTIPLY'
n40 = _N.new('NodeGroupInput'); n40.name = 'Group Input.001'; n40.location = (644, -178)
n41 = _N.new('ShaderNodeGroup'); n41.name = 'Group.006'; n41.location = (841, -269)
n41.node_tree = ng_pp_sl_stains
n42 = _N.new('ShaderNodeMath'); n42.name = 'Math.010'; n42.location = (470, -525)
n43 = _N.new('NodeReroute'); n43.name = 'Reroute.001'; n43.location = (438, -818)
n43.width = 16
n43.socket_idname = 'NodeSocketVector'
n44 = _N.new('ShaderNodeMath'); n44.name = 'Math.009'; n44.location = (245, -531)
n44.operation = 'MULTIPLY'
n44.inputs[1].default_value = 0.3
n45 = _N.new('ShaderNodeCombineXYZ'); n45.name = 'Combine XYZ'; n45.location = (-846, -577)
n46 = _N.new('NodeReroute'); n46.name = 'Reroute.006'; n46.location = (-437, -363)
n46.width = 16
n46.socket_idname = 'NodeSocketVector'
n47 = _N.new('ShaderNodeTexCoord'); n47.name = 'Texture Coordinate'; n47.location = (-1259, -150)
n48 = _N.new('ShaderNodeVectorMath'); n48.name = 'Vector Math.002'; n48.location = (-571, -461)
n48.hide = True
n48.operation = 'MULTIPLY'
n49 = _N.new('NodeReroute'); n49.name = 'Reroute.005'; n49.location = (-554, -451)
n49.width = 16
n49.socket_idname = 'NodeSocketVector'
n50 = _N.new('ShaderNodeVectorMath'); n50.name = 'Vector Math'; n50.location = (-875, -244)
n50.operation = 'SCALE'
n51 = _N.new('ShaderNodeTexVoronoi'); n51.name = 'Voronoi Texture'; n51.location = (-214, -10)
n51.voronoi_dimensions = '4D'
n51.inputs[2].default_value = 1500.0
n52 = _N.new('ShaderNodeTexNoise'); n52.name = 'Noise Texture'; n52.location = (-420, 226)
n52.noise_dimensions = '4D'
n52.inputs[2].default_value = 40.0
n52.inputs[8].default_value = 2.8
n53 = _N.new('ShaderNodeTexWhiteNoise'); n53.name = 'White Noise Texture'; n53.location = (-23, -263)
n53.hide = True
n54 = _N.new('ShaderNodeTexWave'); n54.name = 'Wave Texture'; n54.location = (-32, -347)
n54.hide = True
n54.bands_direction = 'Y'
n54.inputs[1].default_value = 50.0
n54.inputs[2].default_value = 2.1
n55 = _N.new('ShaderNodeTexNoise'); n55.name = 'Noise Texture.002'; n55.location = (-183, -694)
n55.hide = True
n55.noise_dimensions = '4D'
n55.inputs[2].default_value = 750.0
n56 = _N.new('ShaderNodeGroup'); n56.name = 'Group.001'; n56.location = (343, 569)
n56.node_tree = ng_color_variation
n56.inputs[1].default_value = 0.1046
n56.inputs[2].default_value = 0.2271
n56.inputs[3].default_value = 0.2583
n56.inputs[4].default_value = 0.0
n57 = _N.new('NodeGroupInput'); n57.name = 'Group Input.004'; n57.location = (873, 609)
n58 = _N.new('ShaderNodeMath'); n58.name = 'Math.001'; n58.location = (1092, 472)
n58.operation = 'MULTIPLY'
n58.inputs[1].default_value = 0.2
n59 = _N.new('ShaderNodeMix'); n59.name = 'Mix.008'; n59.location = (1413, 553)
n60 = _N.new('ShaderNodeMath'); n60.name = 'Math.003'; n60.location = (1579, 505)
n60.operation = 'MULTIPLY'
_L.new(n24.outputs[0], n25.inputs[0])
_L.new(n51.outputs[1], n53.inputs[0])
_L.new(n46.outputs[0], n51.inputs[0])
_L.new(n46.outputs[0], n52.inputs[0])
_L.new(n53.outputs[0], n34.inputs[0])
_L.new(n16.outputs[0], n2.inputs[2])
_L.new(n52.outputs[1], n1.inputs[0])
_L.new(n1.outputs[0], n14.inputs[0])
_L.new(n1.outputs[1], n13.inputs[0])
_L.new(n1.outputs[2], n7.inputs[0])
_L.new(n15.outputs[0], n11.inputs[0])
_L.new(n14.outputs[0], n15.inputs[0])
_L.new(n11.outputs[2], n10.inputs[6])
_L.new(n13.outputs[0], n10.inputs[0])
_L.new(n10.outputs[2], n12.inputs[6])
_L.new(n7.outputs[0], n12.inputs[0])
_L.new(n19.outputs[0], n55.inputs[0])
_L.new(n42.outputs[0], n33.inputs[3])
_L.new(n3.outputs[0], n2.inputs[5])
_L.new(n0.outputs[0], n50.inputs[3])
_L.new(n20.outputs[20], n0.inputs[0])
_L.new(n12.outputs[2], n28.inputs[7])
_L.new(n27.outputs[0], n2.inputs[0])
_L.new(n40.outputs[5], n28.inputs[0])
_L.new(n27.outputs[0], n25.inputs[1])
_L.new(n16.outputs[0], n25.inputs[2])
_L.new(n33.outputs[0], n3.inputs[0])
_L.new(n17.outputs[0], n25.inputs[3])
_L.new(n4.outputs[1], n5.inputs[0])
_L.new(n20.outputs[23], n4.inputs[0])
_L.new(n47.outputs[2], n18.inputs[6])
_L.new(n20.outputs[23], n18.inputs[7])
_L.new(n5.outputs[0], n18.inputs[0])
_L.new(n18.outputs[2], n50.inputs[0])
_L.new(n53.outputs[0], n9.inputs[0])
_L.new(n8.outputs[1], n9.inputs[7])
_L.new(n8.outputs[6], n11.inputs[7])
_L.new(n8.outputs[7], n10.inputs[7])
_L.new(n8.outputs[8], n12.inputs[7])
_L.new(n6.outputs[0], n28.inputs[6])
_L.new(n9.outputs[2], n6.inputs[0])
_L.new(n55.outputs[0], n39.inputs[0])
_L.new(n20.outputs[21], n39.inputs[1])
_L.new(n3.outputs[0], n17.inputs[0])
_L.new(n53.outputs[0], n56.inputs[5])
_L.new(n8.outputs[1], n56.inputs[0])
_L.new(n56.outputs[0], n11.inputs[6])
_L.new(n46.outputs[0], n54.inputs[0])
_L.new(n34.outputs[0], n36.inputs[2])
_L.new(n31.outputs[0], n36.inputs[0])
_L.new(n34.outputs[0], n35.inputs[0])
_L.new(n35.outputs[0], n36.inputs[3])
_L.new(n20.outputs[22], n51.inputs[1])
_L.new(n21.outputs[22], n55.inputs[1])
_L.new(n22.outputs[22], n52.inputs[1])
_L.new(n26.outputs[2], n23.inputs[0])
_L.new(n2.outputs[0], n24.inputs[1])
_L.new(n23.outputs[0], n24.inputs[2])
_L.new(n27.outputs[0], n26.inputs[6])
_L.new(n57.outputs[3], n59.inputs[2])
_L.new(n31.outputs[0], n59.inputs[0])
_L.new(n57.outputs[3], n58.inputs[0])
_L.new(n58.outputs[0], n59.inputs[3])
_L.new(n43.outputs[0], n29.inputs[0])
_L.new(n29.outputs[0], n2.inputs[4])
_L.new(n29.outputs[2], n60.inputs[1])
_L.new(n59.outputs[0], n60.inputs[0])
_L.new(n60.outputs[0], n24.inputs[0])
_L.new(n30.outputs[2], n27.inputs[0])
_L.new(n41.outputs[0], n30.inputs[6])
_L.new(n29.outputs[1], n30.inputs[7])
_L.new(n38.outputs[22], n29.inputs[2])
_L.new(n38.outputs[13], n29.inputs[5])
_L.new(n38.outputs[14], n29.inputs[4])
_L.new(n38.outputs[15], n29.inputs[3])
_L.new(n28.outputs[2], n41.inputs[0])
_L.new(n40.outputs[10], n41.inputs[1])
_L.new(n40.outputs[11], n41.inputs[3])
_L.new(n40.outputs[22], n41.inputs[2])
_L.new(n32.outputs[0], n31.inputs[0])
_L.new(n54.outputs[1], n32.inputs[0])
_L.new(n39.outputs[0], n42.inputs[0])
_L.new(n54.outputs[1], n44.inputs[0])
_L.new(n44.outputs[0], n42.inputs[1])
_L.new(n36.outputs[0], n37.inputs[0])
_L.new(n37.outputs[0], n16.inputs[0])
_L.new(n8.outputs[2], n37.inputs[1])
_L.new(n20.outputs[17], n45.inputs[0])
_L.new(n20.outputs[18], n45.inputs[1])
_L.new(n45.outputs[0], n29.inputs[1])
_L.new(n49.outputs[0], n48.inputs[0])
_L.new(n49.outputs[0], n19.inputs[0])
_L.new(n45.outputs[0], n48.inputs[1])
_L.new(n48.outputs[0], n46.inputs[0])
_L.new(n46.outputs[0], n41.inputs[4])
_L.new(n46.outputs[0], n43.inputs[0])
_L.new(n50.outputs[0], n49.inputs[0])
n25.is_active_output = True

# ---- material node trees
mat_paper_kraft_01.use_nodes = True; mat_paper_kraft_01.node_tree.nodes.clear()
_N = mat_paper_kraft_01.node_tree.nodes; _L = mat_paper_kraft_01.node_tree.links
n0 = _N.new('ShaderNodeOutputMaterial'); n0.name = 'Material Output'; n0.location = (1080, -511)
n1 = _N.new('ShaderNodeGroup'); n1.name = 'Group'; n1.location = (818, -509)
n1.width = 224
n1.node_tree = ng_paper_kraft
n1.inputs[0].default_value = 0.0
n1.inputs[1].default_value = (0.4054, 0.309, 0.1717, 1.0)
n1.inputs[2].default_value = 0.8
n1.inputs[3].default_value = 0.01
n1.inputs[4].default_value = 0.0
n1.inputs[5].default_value = 1.0
n1.inputs[6].default_value = (0.0204, 0.01047, 0.006304, 1.0)
n1.inputs[7].default_value = (0.2705, 0.1912, 0.2016, 1.0)
n1.inputs[8].default_value = (0.2623, 0.1301, 0.06301, 1.0)
n1.inputs[9].default_value = 0.0
n1.inputs[10].default_value = (0.5225, 0.4681, 0.3952, 1.0)
n1.inputs[11].default_value = 0.0
n1.inputs[12].default_value = 0.0
n1.inputs[13].default_value = 0.0
n1.inputs[14].default_value = 0.6167
n1.inputs[15].default_value = 0.2618
n1.inputs[16].default_value = 0.0
n1.inputs[17].default_value = 1.0
n1.inputs[18].default_value = 1.0
n1.inputs[19].default_value = 0.0
n1.inputs[20].default_value = 1.0
n1.inputs[21].default_value = 1.0
n1.inputs[22].default_value = 0.0
n1.inputs[23].default_value = (0.0, 0.0, 0.0)
_L.new(n1.outputs[0], n0.inputs[0])
n0.is_active_output = True
mat_paper_kraft_02.use_nodes = True; mat_paper_kraft_02.node_tree.nodes.clear()
_N = mat_paper_kraft_02.node_tree.nodes; _L = mat_paper_kraft_02.node_tree.links
n0 = _N.new('ShaderNodeOutputMaterial'); n0.name = 'Material Output'; n0.location = (1080, -511)
n1 = _N.new('ShaderNodeGroup'); n1.name = 'Group'; n1.location = (818, -509)
n1.width = 224
n1.node_tree = ng_paper_kraft
n1.inputs[0].default_value = 0.0
n1.inputs[1].default_value = (0.8132, 0.7122, 0.5278, 1.0)
n1.inputs[2].default_value = 0.8039
n1.inputs[3].default_value = 0.01
n1.inputs[4].default_value = 0.0
n1.inputs[5].default_value = 1.0
n1.inputs[6].default_value = (0.0204, 0.01047, 0.006304, 1.0)
n1.inputs[7].default_value = (0.2705, 0.1912, 0.2016, 1.0)
n1.inputs[8].default_value = (0.2623, 0.1301, 0.06301, 1.0)
n1.inputs[9].default_value = 0.0
n1.inputs[10].default_value = (0.5225, 0.4681, 0.3952, 1.0)
n1.inputs[11].default_value = 0.0
n1.inputs[12].default_value = 0.0
n1.inputs[13].default_value = 0.0
n1.inputs[14].default_value = 0.6167
n1.inputs[15].default_value = 0.2618
n1.inputs[16].default_value = 0.0
n1.inputs[17].default_value = 1.0
n1.inputs[18].default_value = 1.0
n1.inputs[19].default_value = 0.0
n1.inputs[20].default_value = 1.0
n1.inputs[21].default_value = 1.0
n1.inputs[22].default_value = 0.0
n1.inputs[23].default_value = (0.0, 0.0, 0.0)
_L.new(n1.outputs[0], n0.inputs[0])
n0.is_active_output = True
mat_paper_kraft_03.use_nodes = True; mat_paper_kraft_03.node_tree.nodes.clear()
_N = mat_paper_kraft_03.node_tree.nodes; _L = mat_paper_kraft_03.node_tree.links
n0 = _N.new('ShaderNodeOutputMaterial'); n0.name = 'Material Output'; n0.location = (1080, -511)
n1 = _N.new('ShaderNodeGroup'); n1.name = 'Group'; n1.location = (798, -516)
n1.width = 224
n1.node_tree = ng_paper_kraft
n1.inputs[0].default_value = 0.0
n1.inputs[1].default_value = (0.165, 0.1249, 0.08772, 1.0)
n1.inputs[2].default_value = 0.5
n1.inputs[3].default_value = 0.02054
n1.inputs[4].default_value = 0.0
n1.inputs[5].default_value = 1.0
n1.inputs[6].default_value = (0.0204, 0.01047, 0.006304, 1.0)
n1.inputs[7].default_value = (0.2705, 0.1912, 0.2016, 1.0)
n1.inputs[8].default_value = (0.2623, 0.1301, 0.06301, 1.0)
n1.inputs[9].default_value = 0.0
n1.inputs[10].default_value = (0.5225, 0.4681, 0.3952, 1.0)
n1.inputs[11].default_value = 0.0
n1.inputs[12].default_value = 0.0
n1.inputs[13].default_value = 0.0
n1.inputs[14].default_value = 0.6167
n1.inputs[15].default_value = 0.2618
n1.inputs[16].default_value = 0.0
n1.inputs[17].default_value = 1.0
n1.inputs[18].default_value = 1.25
n1.inputs[19].default_value = 0.0
n1.inputs[20].default_value = 1.0
n1.inputs[21].default_value = 1.0
n1.inputs[22].default_value = 0.0
n1.inputs[23].default_value = (0.0, 0.0, 0.0)
_L.new(n1.outputs[0], n0.inputs[0])
n0.is_active_output = True
mat_paper_kraft_04.use_nodes = True; mat_paper_kraft_04.node_tree.nodes.clear()
_N = mat_paper_kraft_04.node_tree.nodes; _L = mat_paper_kraft_04.node_tree.links
n0 = _N.new('ShaderNodeOutputMaterial'); n0.name = 'Material Output'; n0.location = (1080, -511)
n1 = _N.new('ShaderNodeGroup'); n1.name = 'Group'; n1.location = (818, -509)
n1.width = 224
n1.node_tree = ng_paper_kraft
n1.inputs[0].default_value = 0.0
n1.inputs[1].default_value = (0.0, 0.0246, 0.09523, 1.0)
n1.inputs[2].default_value = 0.8
n1.inputs[3].default_value = 0.01
n1.inputs[4].default_value = 0.0
n1.inputs[5].default_value = 1.0
n1.inputs[6].default_value = (0.003422, 0.002568, 0.0204, 1.0)
n1.inputs[7].default_value = (0.152, 0.1745, 0.2705, 1.0)
n1.inputs[8].default_value = (0.08408, 0.1499, 0.2622, 1.0)
n1.inputs[9].default_value = 0.0
n1.inputs[10].default_value = (0.4779, 0.4888, 0.5224, 1.0)
n1.inputs[11].default_value = 0.0
n1.inputs[12].default_value = 0.0
n1.inputs[13].default_value = 0.0
n1.inputs[14].default_value = 0.6167
n1.inputs[15].default_value = 0.2618
n1.inputs[16].default_value = 0.0
n1.inputs[17].default_value = 1.0
n1.inputs[18].default_value = 1.25
n1.inputs[19].default_value = 0.0
n1.inputs[20].default_value = 1.0
n1.inputs[21].default_value = 1.0
n1.inputs[22].default_value = 0.0
n1.inputs[23].default_value = (0.0, 0.0, 0.0)
_L.new(n1.outputs[0], n0.inputs[0])
n0.is_active_output = True

# ---- world
world_world = bpy.data.worlds.new('World'); scene.world = world_world
world_world.use_nodes = True; world_world.node_tree.nodes.clear()
_N = world_world.node_tree.nodes; _L = world_world.node_tree.links
n0 = _N.new('ShaderNodeOutputWorld'); n0.name = 'World Output'; n0.location = (300, 300)
n1 = _N.new('ShaderNodeBackground'); n1.name = 'Background'; n1.location = (10, 300)
n1.inputs[0].default_value = (0.05088, 0.05088, 0.05088, 1.0)
_L.new(n1.outputs[0], n0.inputs[0])
n0.is_active_output = True
world_world.color = (0.05088, 0.05088, 0.05088)
world_world.use_sun_shadow = False
world_world.sun_shadow_jitter_overblur = 0.0

# ---- cameras
cam_camera = bpy.data.cameras.new('Camera')
cam_camera.clip_end = 100.0
cam_camera.ortho_scale = 7.314

# ---- lights
light_light = bpy.data.lights.new('Light', 'POINT')
light_light.transmission_factor = 0.0
light_light.use_soft_falloff = False
light_light.energy = 1000.0
light_light.shadow_soft_size = 0.1
light_light.shadow_maximum_resolution = 0.006
light_light.use_absolute_resolution = True
light_light_001 = bpy.data.lights.new('Light.001', 'POINT')
light_light_001.transmission_factor = 0.0
light_light_001.use_soft_falloff = False
light_light_001.energy = 1000.0
light_light_001.shadow_soft_size = 0.1
light_light_001.shadow_maximum_resolution = 0.006
light_light_001.use_absolute_resolution = True
light_light_002 = bpy.data.lights.new('Light.002', 'POINT')
light_light_002.transmission_factor = 0.0
light_light_002.use_soft_falloff = False
light_light_002.energy = 1000.0
light_light_002.shadow_soft_size = 0.1
light_light_002.shadow_maximum_resolution = 0.006
light_light_002.use_absolute_resolution = True
light_light_003 = bpy.data.lights.new('Light.003', 'POINT')
light_light_003.transmission_factor = 0.0
light_light_003.use_soft_falloff = False
light_light_003.energy = 1000.0
light_light_003.shadow_soft_size = 0.1
light_light_003.shadow_maximum_resolution = 0.006
light_light_003.use_absolute_resolution = True

# ---- meshes
me_plane = bpy.data.meshes.new('Plane')
me_plane.from_pydata([(-1.0, -1.0, 0.0), (1.0, -1.0, 0.0), (-1.0, 1.0, 0.0), (1.0, 1.0, 0.0)], [], [(0, 1, 3, 2)])
_uv = me_plane.uv_layers.new(name='UVMap')
_uv.uv.foreach_set('vector', [0.0, 0.0, 1.0, 0.0, 1.0, 1.0, 0.0, 1.0])
me_plane.materials.append(mat_paper_kraft_01)
me_plane.use_remesh_fix_poles = True
me_plane.use_remesh_preserve_attributes = False
me_plane.update()
me_plane_001 = bpy.data.meshes.new('Plane.001')
me_plane_001.from_pydata([(-1.0, -1.0, 0.0), (1.0, -1.0, 0.0), (-1.0, 1.0, 0.0), (1.0, 1.0, 0.0)], [], [(0, 1, 3, 2)])
_uv = me_plane_001.uv_layers.new(name='UVMap')
_uv.uv.foreach_set('vector', [0.0, 0.0, 1.0, 0.0, 1.0, 1.0, 0.0, 1.0])
me_plane_001.materials.append(mat_paper_kraft_02)
me_plane_001.use_remesh_fix_poles = True
me_plane_001.use_remesh_preserve_attributes = False
me_plane_001.update()
me_plane_002 = bpy.data.meshes.new('Plane.002')
me_plane_002.from_pydata([(-1.0, -1.0, 0.0), (1.0, -1.0, 0.0), (-1.0, 1.0, 0.0), (1.0, 1.0, 0.0)], [], [(0, 1, 3, 2)])
_uv = me_plane_002.uv_layers.new(name='UVMap')
_uv.uv.foreach_set('vector', [0.0, 0.0, 1.0, 0.0, 1.0, 1.0, 0.0, 1.0])
me_plane_002.materials.append(mat_paper_kraft_03)
me_plane_002.use_remesh_fix_poles = True
me_plane_002.use_remesh_preserve_attributes = False
me_plane_002.update()
me_plane_003 = bpy.data.meshes.new('Plane.003')
me_plane_003.from_pydata([(-1.0, -1.0, 0.0), (1.0, -1.0, 0.0), (-1.0, 1.0, 0.0), (1.0, 1.0, 0.0)], [], [(0, 1, 3, 2)])
_uv = me_plane_003.uv_layers.new(name='UVMap')
_uv.uv.foreach_set('vector', [0.0, 0.0, 1.0, 0.0, 1.0, 1.0, 0.0, 1.0])
me_plane_003.materials.append(mat_paper_kraft_04)
me_plane_003.use_remesh_fix_poles = True
me_plane_003.use_remesh_preserve_attributes = False
me_plane_003.update()

# ---- objects
ob_light = bpy.data.objects.new('Light', light_light)
ob_camera = bpy.data.objects.new('Camera', cam_camera)
ob_plane = bpy.data.objects.new('Plane', me_plane)
ob_plane_001 = bpy.data.objects.new('Plane.001', me_plane_001)
ob_plane_002 = bpy.data.objects.new('Plane.002', me_plane_002)
ob_plane_003 = bpy.data.objects.new('Plane.003', me_plane_003)
ob_light_001 = bpy.data.objects.new('Light.001', light_light_001)
ob_light_002 = bpy.data.objects.new('Light.002', light_light_002)
ob_light_003 = bpy.data.objects.new('Light.003', light_light_003)

# ---- transforms, parenting, visibility, modifiers, constraints
ob_light.location = (0.9935, -0.1681, 6.146)
ob_light.rotation_euler = (0.6503, 0.05522, 1.866)
ob_light.lock_rotations_4d = False
ob_light.empty_display_type = 'ARROWS'
ob_light.color = (0.0, 0.0, 0.0, 0.0)
ob_light.lineart.crease_threshold = 0.0
ob_camera.location = (7.359, -6.926, 4.958)
ob_camera.rotation_euler = (1.109, 0.0, 0.8149)
ob_camera.lock_rotations_4d = False
ob_camera.empty_display_type = 'ARROWS'
ob_camera.color = (0.0, 0.0, 0.0, 0.0)
ob_camera.display_type = 'WIRE'
ob_camera.lineart.crease_threshold = 0.0
ob_plane.location = (0.0, 0.0, 0.0)
ob_plane_001.location = (2.25, 0.0, 0.0)
ob_plane_002.location = (4.426, 0.0, 0.0)
ob_plane_002.cycles.use_adaptive_subdivision = True
_m = ob_plane_002.modifiers.new('Subdivision', 'SUBSURF')
_m.subdivision_type = 'SIMPLE'
ob_plane_003.location = (6.648, 0.0, 0.0)
ob_light_001.location = (3.313, -0.1719, 6.299)
ob_light_001.rotation_euler = (0.6503, 0.05522, 1.866)
ob_light_001.lock_rotations_4d = False
ob_light_001.empty_display_type = 'ARROWS'
ob_light_001.color = (0.0, 0.0, 0.0, 0.0)
ob_light_001.lineart.crease_threshold = 0.0
ob_light_002.location = (5.527, -0.2149, 6.333)
ob_light_002.rotation_euler = (0.6503, 0.05522, 1.866)
ob_light_002.lock_rotations_4d = False
ob_light_002.empty_display_type = 'ARROWS'
ob_light_002.color = (0.0, 0.0, 0.0, 0.0)
ob_light_002.lineart.crease_threshold = 0.0
ob_light_003.location = (4.346, -0.1681, -0.3675)
ob_light_003.rotation_euler = (0.6503, 0.05522, 1.866)
ob_light_003.lock_rotations_4d = False
ob_light_003.empty_display_type = 'ARROWS'
ob_light_003.color = (0.0, 0.0, 0.0, 0.0)
ob_light_003.lineart.crease_threshold = 0.0

# ---- collection membership
col_collection.objects.link(ob_light)
col_collection.objects.link(ob_camera)
col_collection.objects.link(ob_plane)
col_collection.objects.link(ob_plane_001)
col_collection.objects.link(ob_plane_002)
col_collection.objects.link(ob_plane_003)
col_collection.objects.link(ob_light_001)
col_collection.objects.link(ob_light_002)
col_collection.objects.link(ob_light_003)

# ---- scene / render settings (as saved in the file)
scene.camera = ob_camera
scene.frame_start = 1; scene.frame_end = 250; scene.frame_set(1)
scene.render.engine = 'BLENDER_EEVEE_NEXT'
scene.cycles.feature_set = 'EXPERIMENTAL'
scene.cycles.use_denoising = False
scene.cycles.sampling_pattern = 'TABULATED_SOBOL'
scene.cycles.use_light_tree = False
scene.view_settings.view_transform = 'Filmic'
bpy.context.view_layer.update()
